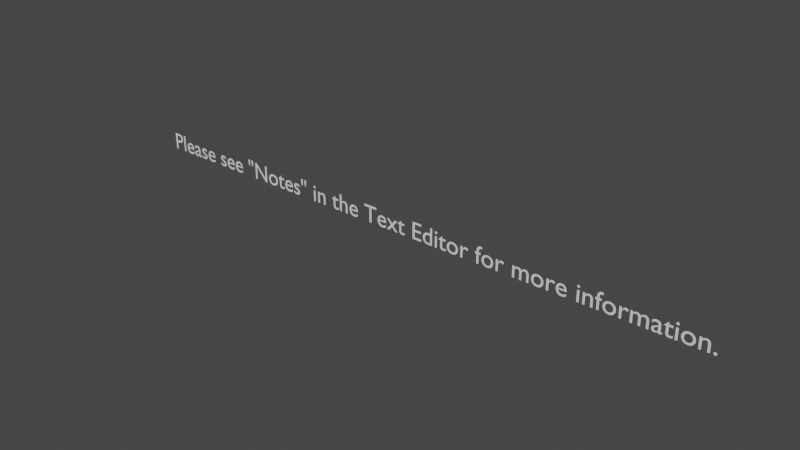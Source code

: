 # Source: male_2016_08_05.daeRebuilt.blend  (saved by Blender 2.90.8; exported with 4.5.12 LTS)
import bpy
from mathutils import Matrix  # noqa: F401  (used for matrix-valued properties, if any)

bpy.ops.wm.read_factory_settings(use_empty=True)
scene = bpy.context.scene
scene.name = 'Scene'

# ---- world
world_world = bpy.data.worlds.new('World'); scene.world = world_world
world_world.use_nodes = True; world_world.node_tree.nodes.clear()
_N = world_world.node_tree.nodes; _L = world_world.node_tree.links
n0 = _N.new('ShaderNodeOutputWorld'); n0.name = 'World Output'; n0.location = (300, 300)
n1 = _N.new('ShaderNodeBackground'); n1.name = 'Background'; n1.location = (10, 300)
n1.inputs[0].default_value = (0.05088, 0.05088, 0.05088, 1.0)
_L.new(n1.outputs[0], n0.inputs[0])
n0.is_active_output = True
world_world.color = (0.05088, 0.05088, 0.05088)
world_world.use_sun_shadow = False
world_world.sun_shadow_jitter_overblur = 0.0

# ---- curves / text
txt_please_see = bpy.data.curves.new('Please see', 'FONT')
txt_please_see.dimensions = '2D'
txt_please_see.body = 'Please see "Notes" in the Text Editor for more information.'
txt_please_see.use_path_clamp = True
txt_please_see.align_x = 'CENTER'
arm_male_2016_08_05rebuilt = bpy.data.armatures.new('male_2016-08-05Rebuilt')  # bones are not reproduced
arm_male_2016_08_05_dae__broken = bpy.data.armatures.new('male_2016_08_05.dae (broken)')  # bones are not reproduced

# ---- objects
ob_male_2016_08_05rebuilt = bpy.data.objects.new('male_2016-08-05Rebuilt', arm_male_2016_08_05rebuilt)
ob_male_2016_08_05_dae__broken = bpy.data.objects.new('male_2016_08_05.dae (broken)', arm_male_2016_08_05_dae__broken)
ob_please_see = bpy.data.objects.new('Please see', txt_please_see)

# ---- transforms, parenting, visibility, modifiers, constraints
ob_male_2016_08_05rebuilt.location = (0.0, 0.0, 0.0)
ob_male_2016_08_05rebuilt.show_in_front = True
ob_male_2016_08_05rebuilt.lineart.crease_threshold = 0.0
ob_male_2016_08_05_dae__broken.location = (0.0, 0.0, 0.0)
ob_male_2016_08_05_dae__broken.show_in_front = True
ob_male_2016_08_05_dae__broken.lineart.crease_threshold = 0.0
ob_please_see.location = (0.0, 0.0, 2.0)
ob_please_see.rotation_euler = (1.571, 0.0, 0.0)
ob_please_see.scale = (0.03211, 0.03211, 0.03211)
ob_please_see.lineart.crease_threshold = 0.0

# ---- collection membership
scene.collection.objects.link(ob_male_2016_08_05rebuilt)
scene.collection.objects.link(ob_male_2016_08_05_dae__broken)
scene.collection.objects.link(ob_please_see)

# ---- scene / render settings (as saved in the file)
scene.frame_start = 1; scene.frame_end = 250; scene.frame_set(1)
scene.render.engine = 'BLENDER_EEVEE_NEXT'
scene.cycles.use_denoising = False
scene.cycles.samples = 128
scene.cycles.sampling_pattern = 'TABULATED_SOBOL'
scene.cycles.use_adaptive_sampling = False
scene.cycles.use_light_tree = False
scene.view_settings.view_transform = 'Filmic'
bpy.context.view_layer.update()

# ---- added for rendering (the .blend has no active camera and no usable light): camera, sun
cam_auto = bpy.data.cameras.new('AutoCamera')
cam_auto.lens = 50.0
cam_auto.sensor_width = 36.0
cam_auto.clip_end = 1000.0
ob_auto_camera = bpy.data.objects.new('AutoCamera', cam_auto)
scene.collection.objects.link(ob_auto_camera)
ob_auto_camera.location = (0.72118, -0.865031, 2.58804)
ob_auto_camera.rotation_euler = (1.09748, -7.21219e-08, 0.694738)
scene.camera = ob_auto_camera
light_auto_sun = bpy.data.lights.new('AutoSun', 'SUN')
light_auto_sun.energy = 3.0
light_auto_sun.angle = 0.0523599
ob_auto_sun = bpy.data.objects.new('AutoSun', light_auto_sun)
scene.collection.objects.link(ob_auto_sun)
ob_auto_sun.rotation_euler = (0.872665, 0.174533, 0.523599)
bpy.context.view_layer.update()

